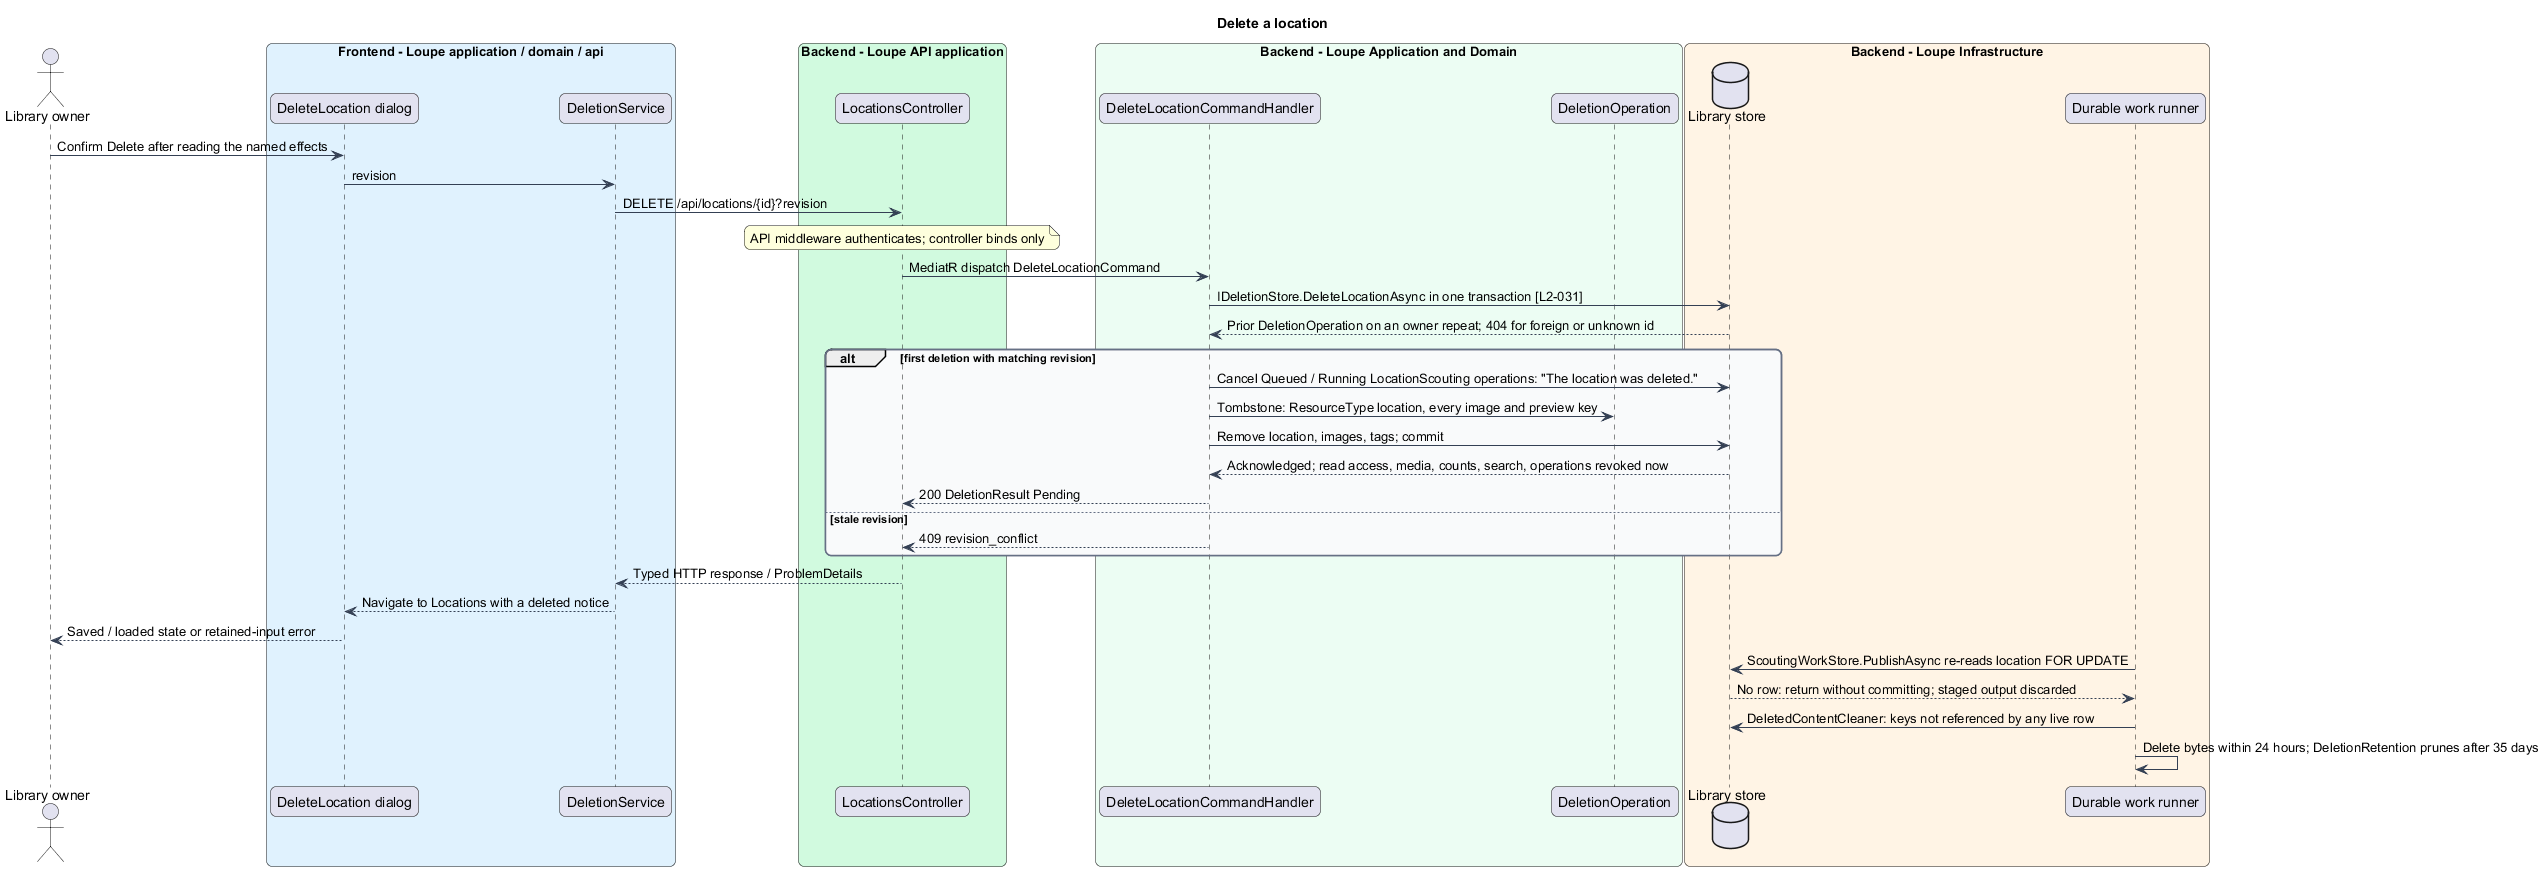

The diagram above was rendered by PlantUML. Its source (embedded in the PNG):
@startuml
title Delete a location
skinparam backgroundColor #FFFFFF
skinparam shadowing false
skinparam roundcorner 12
skinparam defaultFontName Arial
skinparam ArrowColor #344054
skinparam rectangle {
  BorderColor #344054
  FontColor #101828
}
skinparam package {
  BorderColor #667085
  FontColor #101828
  BackgroundColor #F9FAFB
}

actor "Library owner" as actor
box "Frontend - Loupe application / domain / api" #E0F2FE
participant "DeleteLocation dialog" as page
participant "DeletionService" as client
end box
box "Backend - Loupe API application" #D1FADF
participant "LocationsController" as controller
end box
box "Backend - Loupe Application and Domain" #ECFDF3
participant "DeleteLocationCommandHandler" as handler
participant "DeletionOperation" as entity
end box
box "Backend - Loupe Infrastructure" #FFF4E5
database "Library store" as db
participant "Durable work runner" as worker
end box
actor -> page : Confirm Delete after reading the named effects
page -> client : revision
client -> controller : DELETE /api/locations/{id}?revision
note over controller : API middleware authenticates; controller binds only
controller -> handler : MediatR dispatch DeleteLocationCommand
handler -> db : IDeletionStore.DeleteLocationAsync in one transaction [L2-031]
db --> handler : Prior DeletionOperation on an owner repeat; 404 for foreign or unknown id
alt first deletion with matching revision
handler -> db : Cancel Queued / Running LocationScouting operations: "The location was deleted."
handler -> entity : Tombstone: ResourceType location, every image and preview key
handler -> db : Remove location, images, tags; commit
db --> handler : Acknowledged; read access, media, counts, search, operations revoked now
handler --> controller : 200 DeletionResult Pending
else stale revision
handler --> controller : 409 revision_conflict
end
controller --> client : Typed HTTP response / ProblemDetails
client --> page : Navigate to Locations with a deleted notice
page --> actor : Saved / loaded state or retained-input error
worker -> db : ScoutingWorkStore.PublishAsync re-reads location FOR UPDATE
db --> worker : No row: return without committing; staged output discarded
worker -> db : DeletedContentCleaner: keys not referenced by any live row
worker -> worker : Delete bytes within 24 hours; DeletionRetention prunes after 35 days
@enduml